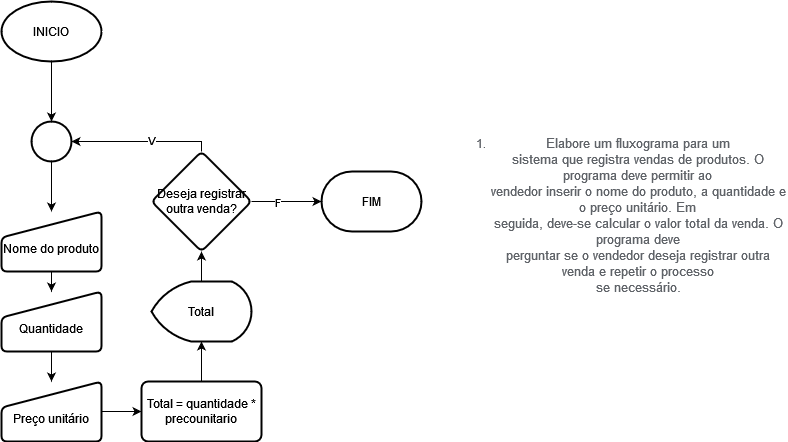

The diagram above was exported from draw.io. Its source (the exported page's mxGraphModel, read from the mxfile embedded in the PNG):
<mxGraphModel dx="1114" dy="462" grid="1" gridSize="10" guides="1" tooltips="1" connect="1" arrows="1" fold="1" page="1" pageScale="1" pageWidth="827" pageHeight="1169" math="0" shadow="0">
  <root>
    <mxCell id="0" />
    <mxCell id="1" parent="0" />
    <mxCell id="YH0FsMz6SMr1sI9yK0-D-11" value="" style="edgeStyle=orthogonalEdgeStyle;rounded=0;orthogonalLoop=1;jettySize=auto;html=1;" parent="1" source="GvVYb31PndAitQJ7KshJ-1" target="YH0FsMz6SMr1sI9yK0-D-10" edge="1">
      <mxGeometry relative="1" as="geometry" />
    </mxCell>
    <mxCell id="GvVYb31PndAitQJ7KshJ-1" value="INICIO" style="strokeWidth=2;html=1;shape=mxgraph.flowchart.start_1;whiteSpace=wrap;" parent="1" vertex="1">
      <mxGeometry x="380" y="110" width="100" height="60" as="geometry" />
    </mxCell>
    <mxCell id="YH0FsMz6SMr1sI9yK0-D-5" value="" style="edgeStyle=orthogonalEdgeStyle;rounded=0;orthogonalLoop=1;jettySize=auto;html=1;" parent="1" source="YH0FsMz6SMr1sI9yK0-D-2" target="YH0FsMz6SMr1sI9yK0-D-4" edge="1">
      <mxGeometry relative="1" as="geometry" />
    </mxCell>
    <mxCell id="YH0FsMz6SMr1sI9yK0-D-2" value="&lt;div&gt;&lt;br&gt;&lt;/div&gt;&lt;div&gt;Nome do produto&lt;/div&gt;" style="html=1;strokeWidth=2;shape=manualInput;whiteSpace=wrap;rounded=1;size=26;arcSize=11;" parent="1" vertex="1">
      <mxGeometry x="380" y="320" width="100" height="60" as="geometry" />
    </mxCell>
    <mxCell id="YH0FsMz6SMr1sI9yK0-D-7" value="" style="edgeStyle=orthogonalEdgeStyle;rounded=0;orthogonalLoop=1;jettySize=auto;html=1;" parent="1" source="YH0FsMz6SMr1sI9yK0-D-4" target="YH0FsMz6SMr1sI9yK0-D-6" edge="1">
      <mxGeometry relative="1" as="geometry" />
    </mxCell>
    <mxCell id="YH0FsMz6SMr1sI9yK0-D-4" value="&lt;div&gt;&lt;br&gt;&lt;/div&gt;&lt;div&gt;Quantidade&lt;/div&gt;" style="html=1;strokeWidth=2;shape=manualInput;whiteSpace=wrap;rounded=1;size=26;arcSize=11;" parent="1" vertex="1">
      <mxGeometry x="380" y="400" width="100" height="60" as="geometry" />
    </mxCell>
    <mxCell id="YH0FsMz6SMr1sI9yK0-D-9" value="" style="edgeStyle=orthogonalEdgeStyle;rounded=0;orthogonalLoop=1;jettySize=auto;html=1;" parent="1" source="YH0FsMz6SMr1sI9yK0-D-6" target="YH0FsMz6SMr1sI9yK0-D-8" edge="1">
      <mxGeometry relative="1" as="geometry" />
    </mxCell>
    <mxCell id="YH0FsMz6SMr1sI9yK0-D-6" value="&lt;div&gt;&lt;br&gt;&lt;/div&gt;&lt;div&gt;Preço unitário&lt;/div&gt;" style="html=1;strokeWidth=2;shape=manualInput;whiteSpace=wrap;rounded=1;size=26;arcSize=11;" parent="1" vertex="1">
      <mxGeometry x="380" y="490" width="100" height="60" as="geometry" />
    </mxCell>
    <mxCell id="YH0FsMz6SMr1sI9yK0-D-23" value="" style="edgeStyle=orthogonalEdgeStyle;rounded=0;orthogonalLoop=1;jettySize=auto;html=1;" parent="1" source="YH0FsMz6SMr1sI9yK0-D-8" target="YH0FsMz6SMr1sI9yK0-D-22" edge="1">
      <mxGeometry relative="1" as="geometry" />
    </mxCell>
    <mxCell id="YH0FsMz6SMr1sI9yK0-D-8" value="Total = quantidade * precounitario" style="whiteSpace=wrap;html=1;strokeWidth=2;rounded=1;arcSize=11;" parent="1" vertex="1">
      <mxGeometry x="520" y="490" width="120" height="60" as="geometry" />
    </mxCell>
    <mxCell id="YH0FsMz6SMr1sI9yK0-D-13" value="" style="edgeStyle=orthogonalEdgeStyle;rounded=0;orthogonalLoop=1;jettySize=auto;html=1;" parent="1" source="YH0FsMz6SMr1sI9yK0-D-10" target="YH0FsMz6SMr1sI9yK0-D-2" edge="1">
      <mxGeometry relative="1" as="geometry" />
    </mxCell>
    <mxCell id="YH0FsMz6SMr1sI9yK0-D-10" value="" style="strokeWidth=2;html=1;shape=mxgraph.flowchart.start_2;whiteSpace=wrap;" parent="1" vertex="1">
      <mxGeometry x="410" y="230" width="40" height="40" as="geometry" />
    </mxCell>
    <mxCell id="YH0FsMz6SMr1sI9yK0-D-17" value="" style="edgeStyle=orthogonalEdgeStyle;rounded=0;orthogonalLoop=1;jettySize=auto;html=1;" parent="1" source="YH0FsMz6SMr1sI9yK0-D-14" target="YH0FsMz6SMr1sI9yK0-D-16" edge="1">
      <mxGeometry relative="1" as="geometry" />
    </mxCell>
    <mxCell id="YH0FsMz6SMr1sI9yK0-D-18" value="F" style="edgeLabel;html=1;align=center;verticalAlign=middle;resizable=0;points=[];" parent="YH0FsMz6SMr1sI9yK0-D-17" vertex="1" connectable="0">
      <mxGeometry x="-0.2867" relative="1" as="geometry">
        <mxPoint as="offset" />
      </mxGeometry>
    </mxCell>
    <mxCell id="YH0FsMz6SMr1sI9yK0-D-20" value="" style="edgeStyle=orthogonalEdgeStyle;rounded=0;orthogonalLoop=1;jettySize=auto;html=1;entryX=1;entryY=0.5;entryDx=0;entryDy=0;entryPerimeter=0;exitX=0.5;exitY=0;exitDx=0;exitDy=0;" parent="1" source="YH0FsMz6SMr1sI9yK0-D-14" target="YH0FsMz6SMr1sI9yK0-D-10" edge="1">
      <mxGeometry relative="1" as="geometry">
        <mxPoint x="520" y="250" as="targetPoint" />
        <Array as="points">
          <mxPoint x="580" y="250" />
        </Array>
      </mxGeometry>
    </mxCell>
    <mxCell id="YH0FsMz6SMr1sI9yK0-D-21" value="V" style="edgeLabel;html=1;align=center;verticalAlign=middle;resizable=0;points=[];" parent="YH0FsMz6SMr1sI9yK0-D-20" vertex="1" connectable="0">
      <mxGeometry x="-0.1221" y="-2" relative="1" as="geometry">
        <mxPoint as="offset" />
      </mxGeometry>
    </mxCell>
    <mxCell id="YH0FsMz6SMr1sI9yK0-D-14" value="Deseja registrar outra venda?" style="rhombus;whiteSpace=wrap;html=1;strokeWidth=2;rounded=1;arcSize=11;" parent="1" vertex="1">
      <mxGeometry x="530" y="260" width="100" height="100" as="geometry" />
    </mxCell>
    <mxCell id="YH0FsMz6SMr1sI9yK0-D-16" value="FIM" style="strokeWidth=2;html=1;shape=mxgraph.flowchart.terminator;whiteSpace=wrap;" parent="1" vertex="1">
      <mxGeometry x="700" y="280" width="100" height="60" as="geometry" />
    </mxCell>
    <mxCell id="YH0FsMz6SMr1sI9yK0-D-24" value="" style="edgeStyle=orthogonalEdgeStyle;rounded=0;orthogonalLoop=1;jettySize=auto;html=1;" parent="1" source="YH0FsMz6SMr1sI9yK0-D-22" target="YH0FsMz6SMr1sI9yK0-D-14" edge="1">
      <mxGeometry relative="1" as="geometry" />
    </mxCell>
    <mxCell id="YH0FsMz6SMr1sI9yK0-D-22" value="Total" style="strokeWidth=2;html=1;shape=mxgraph.flowchart.display;whiteSpace=wrap;" parent="1" vertex="1">
      <mxGeometry x="530" y="390" width="100" height="60" as="geometry" />
    </mxCell>
    <mxCell id="YH0FsMz6SMr1sI9yK0-D-28" value="&lt;ol type=&quot;1&quot; start=&quot;1&quot; style=&quot;margin-top:0cm&quot;&gt;&lt;li style=&quot;color:#5F6368;margin-bottom:0cm;margin-bottom:.0001pt;&lt;br/&gt;     line-height:normal;mso-list:l0 level1 lfo1&quot; class=&quot;MsoNormal&quot;&gt;&lt;span style=&quot;font-size:10.0pt;&lt;br/&gt;     font-family:Roboto;mso-fareast-font-family:Roboto;mso-bidi-font-family:&lt;br/&gt;     Roboto;background:white;mso-highlight:white&quot;&gt;Elabore um fluxograma para um&lt;br&gt;     sistema que registra vendas de produtos. O programa deve permitir ao&lt;br&gt;     vendedor inserir o nome do produto, a quantidade e o preço unitário. Em&lt;br&gt;     seguida, deve-se calcular o valor total da venda. O programa deve&lt;br&gt;     perguntar se o vendedor deseja registrar outra venda e repetir o processo&lt;br&gt;     se necessário.&lt;/span&gt;&lt;/li&gt;&lt;/ol&gt;" style="text;strokeColor=none;align=center;fillColor=none;html=1;verticalAlign=middle;whiteSpace=wrap;rounded=0;" parent="1" vertex="1">
      <mxGeometry x="827" y="230" width="340" height="200" as="geometry" />
    </mxCell>
  </root>
</mxGraphModel>